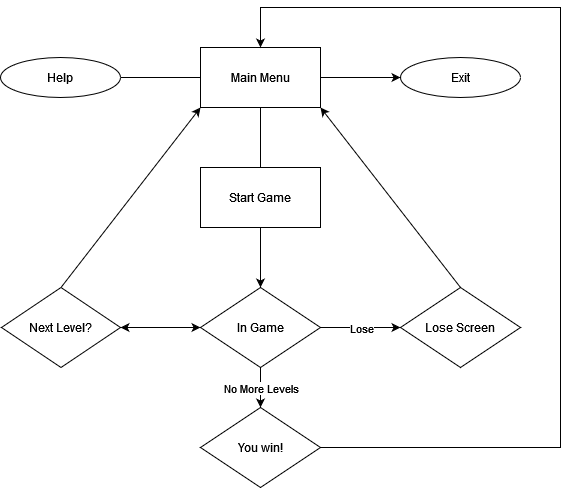

The diagram above was exported from draw.io. Its source (the exported page's mxGraphModel, read from the mxfile embedded in the PNG):
<mxGraphModel dx="1422" dy="752" grid="1" gridSize="10" guides="1" tooltips="1" connect="1" arrows="1" fold="1" page="1" pageScale="1" pageWidth="827" pageHeight="1169" math="0" shadow="0">
  <root>
    <mxCell id="WIyWlLk6GJQsqaUBKTNV-0" />
    <mxCell id="WIyWlLk6GJQsqaUBKTNV-1" parent="WIyWlLk6GJQsqaUBKTNV-0" />
    <mxCell id="sUMB9pCdqiRW2GqaRO25-0" value="Main Menu" style="rounded=0;whiteSpace=wrap;html=1;" vertex="1" parent="WIyWlLk6GJQsqaUBKTNV-1">
      <mxGeometry x="320" y="120" width="120" height="60" as="geometry" />
    </mxCell>
    <mxCell id="sUMB9pCdqiRW2GqaRO25-1" value="Help" style="ellipse;whiteSpace=wrap;html=1;" vertex="1" parent="WIyWlLk6GJQsqaUBKTNV-1">
      <mxGeometry x="120" y="130" width="120" height="40" as="geometry" />
    </mxCell>
    <mxCell id="sUMB9pCdqiRW2GqaRO25-2" value="Exit" style="ellipse;whiteSpace=wrap;html=1;" vertex="1" parent="WIyWlLk6GJQsqaUBKTNV-1">
      <mxGeometry x="520" y="130" width="120" height="40" as="geometry" />
    </mxCell>
    <mxCell id="sUMB9pCdqiRW2GqaRO25-3" value="" style="endArrow=none;html=1;rounded=0;exitX=1;exitY=0.5;exitDx=0;exitDy=0;entryX=0;entryY=0.5;entryDx=0;entryDy=0;" edge="1" parent="WIyWlLk6GJQsqaUBKTNV-1" source="sUMB9pCdqiRW2GqaRO25-1" target="sUMB9pCdqiRW2GqaRO25-0">
      <mxGeometry width="50" height="50" relative="1" as="geometry">
        <mxPoint x="390" y="410" as="sourcePoint" />
        <mxPoint x="440" y="360" as="targetPoint" />
      </mxGeometry>
    </mxCell>
    <mxCell id="sUMB9pCdqiRW2GqaRO25-4" value="Start Game" style="rounded=0;whiteSpace=wrap;html=1;" vertex="1" parent="WIyWlLk6GJQsqaUBKTNV-1">
      <mxGeometry x="320" y="240" width="120" height="60" as="geometry" />
    </mxCell>
    <mxCell id="sUMB9pCdqiRW2GqaRO25-5" value="In Game" style="rhombus;whiteSpace=wrap;html=1;" vertex="1" parent="WIyWlLk6GJQsqaUBKTNV-1">
      <mxGeometry x="320" y="360" width="120" height="80" as="geometry" />
    </mxCell>
    <mxCell id="sUMB9pCdqiRW2GqaRO25-6" value="Lose Screen" style="rhombus;whiteSpace=wrap;html=1;" vertex="1" parent="WIyWlLk6GJQsqaUBKTNV-1">
      <mxGeometry x="520" y="360" width="120" height="80" as="geometry" />
    </mxCell>
    <mxCell id="sUMB9pCdqiRW2GqaRO25-7" value="Next Level?" style="rhombus;whiteSpace=wrap;html=1;" vertex="1" parent="WIyWlLk6GJQsqaUBKTNV-1">
      <mxGeometry x="121" y="360" width="119" height="80" as="geometry" />
    </mxCell>
    <mxCell id="sUMB9pCdqiRW2GqaRO25-8" value="You win!" style="rhombus;whiteSpace=wrap;html=1;" vertex="1" parent="WIyWlLk6GJQsqaUBKTNV-1">
      <mxGeometry x="320" y="480" width="120" height="80" as="geometry" />
    </mxCell>
    <mxCell id="sUMB9pCdqiRW2GqaRO25-9" value="" style="endArrow=none;html=1;rounded=0;exitX=0.5;exitY=1;exitDx=0;exitDy=0;entryX=0.5;entryY=0;entryDx=0;entryDy=0;" edge="1" parent="WIyWlLk6GJQsqaUBKTNV-1" source="sUMB9pCdqiRW2GqaRO25-0" target="sUMB9pCdqiRW2GqaRO25-4">
      <mxGeometry width="50" height="50" relative="1" as="geometry">
        <mxPoint x="390" y="410" as="sourcePoint" />
        <mxPoint x="390" y="220" as="targetPoint" />
      </mxGeometry>
    </mxCell>
    <mxCell id="sUMB9pCdqiRW2GqaRO25-10" value="" style="endArrow=classic;html=1;rounded=0;entryX=0.5;entryY=0;entryDx=0;entryDy=0;exitX=0.5;exitY=1;exitDx=0;exitDy=0;" edge="1" parent="WIyWlLk6GJQsqaUBKTNV-1" source="sUMB9pCdqiRW2GqaRO25-4" target="sUMB9pCdqiRW2GqaRO25-5">
      <mxGeometry width="50" height="50" relative="1" as="geometry">
        <mxPoint x="390" y="410" as="sourcePoint" />
        <mxPoint x="440" y="360" as="targetPoint" />
      </mxGeometry>
    </mxCell>
    <mxCell id="sUMB9pCdqiRW2GqaRO25-11" value="" style="endArrow=classic;html=1;rounded=0;entryX=1;entryY=1;entryDx=0;entryDy=0;exitX=0.5;exitY=0;exitDx=0;exitDy=0;" edge="1" parent="WIyWlLk6GJQsqaUBKTNV-1" source="sUMB9pCdqiRW2GqaRO25-6" target="sUMB9pCdqiRW2GqaRO25-0">
      <mxGeometry width="50" height="50" relative="1" as="geometry">
        <mxPoint x="390" y="410" as="sourcePoint" />
        <mxPoint x="440" y="360" as="targetPoint" />
      </mxGeometry>
    </mxCell>
    <mxCell id="sUMB9pCdqiRW2GqaRO25-12" value="" style="endArrow=classic;html=1;rounded=0;exitX=0.5;exitY=0;exitDx=0;exitDy=0;entryX=0;entryY=1;entryDx=0;entryDy=0;" edge="1" parent="WIyWlLk6GJQsqaUBKTNV-1" source="sUMB9pCdqiRW2GqaRO25-7" target="sUMB9pCdqiRW2GqaRO25-0">
      <mxGeometry width="50" height="50" relative="1" as="geometry">
        <mxPoint x="390" y="410" as="sourcePoint" />
        <mxPoint x="190" y="310" as="targetPoint" />
      </mxGeometry>
    </mxCell>
    <mxCell id="sUMB9pCdqiRW2GqaRO25-13" value="" style="endArrow=classic;startArrow=classic;html=1;rounded=0;exitX=0;exitY=0.5;exitDx=0;exitDy=0;" edge="1" parent="WIyWlLk6GJQsqaUBKTNV-1" source="sUMB9pCdqiRW2GqaRO25-5" target="sUMB9pCdqiRW2GqaRO25-7">
      <mxGeometry width="50" height="50" relative="1" as="geometry">
        <mxPoint x="390" y="410" as="sourcePoint" />
        <mxPoint x="440" y="360" as="targetPoint" />
      </mxGeometry>
    </mxCell>
    <mxCell id="sUMB9pCdqiRW2GqaRO25-14" value="" style="endArrow=classic;html=1;rounded=0;exitX=1;exitY=0.5;exitDx=0;exitDy=0;entryX=0.5;entryY=0;entryDx=0;entryDy=0;" edge="1" parent="WIyWlLk6GJQsqaUBKTNV-1" source="sUMB9pCdqiRW2GqaRO25-8" target="sUMB9pCdqiRW2GqaRO25-0">
      <mxGeometry width="50" height="50" relative="1" as="geometry">
        <mxPoint x="550" y="585" as="sourcePoint" />
        <mxPoint x="550" y="475" as="targetPoint" />
        <Array as="points">
          <mxPoint x="680" y="520" />
          <mxPoint x="680" y="80" />
          <mxPoint x="380" y="80" />
        </Array>
      </mxGeometry>
    </mxCell>
    <mxCell id="sUMB9pCdqiRW2GqaRO25-15" value="" style="endArrow=classic;html=1;rounded=0;exitX=1;exitY=0.5;exitDx=0;exitDy=0;entryX=0;entryY=0.5;entryDx=0;entryDy=0;" edge="1" parent="WIyWlLk6GJQsqaUBKTNV-1" source="sUMB9pCdqiRW2GqaRO25-0" target="sUMB9pCdqiRW2GqaRO25-2">
      <mxGeometry width="50" height="50" relative="1" as="geometry">
        <mxPoint x="80" y="470" as="sourcePoint" />
        <mxPoint x="80" y="510" as="targetPoint" />
      </mxGeometry>
    </mxCell>
    <mxCell id="sUMB9pCdqiRW2GqaRO25-16" value="" style="endArrow=classic;html=1;rounded=0;entryX=0.5;entryY=0;entryDx=0;entryDy=0;exitX=0.5;exitY=1;exitDx=0;exitDy=0;" edge="1" parent="WIyWlLk6GJQsqaUBKTNV-1" source="sUMB9pCdqiRW2GqaRO25-5" target="sUMB9pCdqiRW2GqaRO25-8">
      <mxGeometry relative="1" as="geometry">
        <mxPoint x="380" y="480" as="sourcePoint" />
        <mxPoint x="360" y="460" as="targetPoint" />
      </mxGeometry>
    </mxCell>
    <mxCell id="sUMB9pCdqiRW2GqaRO25-17" value="No More Levels" style="edgeLabel;resizable=0;html=1;align=center;verticalAlign=middle;" connectable="0" vertex="1" parent="sUMB9pCdqiRW2GqaRO25-16">
      <mxGeometry relative="1" as="geometry" />
    </mxCell>
    <mxCell id="sUMB9pCdqiRW2GqaRO25-19" value="" style="endArrow=classic;html=1;rounded=0;exitX=1;exitY=0.5;exitDx=0;exitDy=0;entryX=0;entryY=0.5;entryDx=0;entryDy=0;" edge="1" parent="WIyWlLk6GJQsqaUBKTNV-1" source="sUMB9pCdqiRW2GqaRO25-5" target="sUMB9pCdqiRW2GqaRO25-6">
      <mxGeometry relative="1" as="geometry">
        <mxPoint x="590" y="500" as="sourcePoint" />
        <mxPoint x="690" y="500" as="targetPoint" />
      </mxGeometry>
    </mxCell>
    <mxCell id="sUMB9pCdqiRW2GqaRO25-20" value="Lose" style="edgeLabel;resizable=0;html=1;align=center;verticalAlign=middle;" connectable="0" vertex="1" parent="sUMB9pCdqiRW2GqaRO25-19">
      <mxGeometry relative="1" as="geometry" />
    </mxCell>
  </root>
</mxGraphModel>